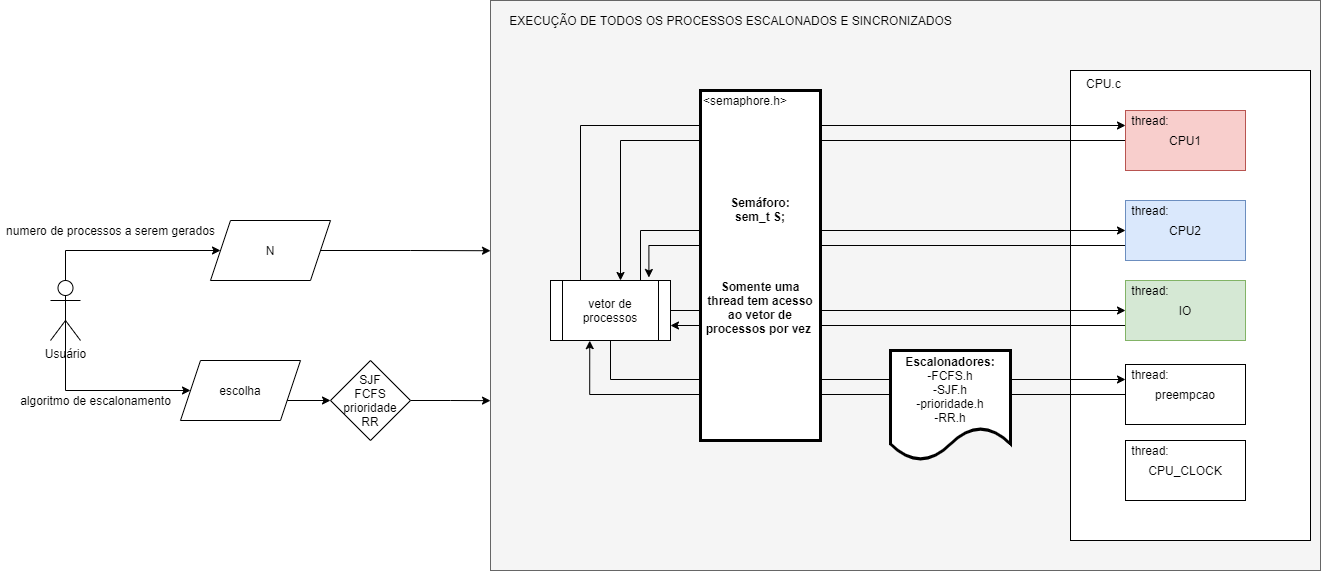

The diagram above was exported from draw.io. Its source (the exported page's mxGraphModel, read from the mxfile embedded in the PNG):
<mxGraphModel dx="3231" dy="1042" grid="1" gridSize="10" guides="1" tooltips="1" connect="1" arrows="1" fold="1" page="1" pageScale="1" pageWidth="1169" pageHeight="827" math="0" shadow="0">
  <root>
    <mxCell id="0" />
    <mxCell id="1" parent="0" />
    <mxCell id="arqKWXPiYKXN04lR14KR-29" value="" style="rounded=0;whiteSpace=wrap;html=1;fillColor=#f5f5f5;strokeColor=#666666;fontColor=#333333;" parent="1" vertex="1">
      <mxGeometry x="280" y="40" width="830" height="570" as="geometry" />
    </mxCell>
    <mxCell id="arqKWXPiYKXN04lR14KR-6" value="" style="rounded=0;whiteSpace=wrap;html=1;" parent="1" vertex="1">
      <mxGeometry x="860" y="110" width="240" height="470" as="geometry" />
    </mxCell>
    <mxCell id="arqKWXPiYKXN04lR14KR-16" style="edgeStyle=orthogonalEdgeStyle;rounded=0;orthogonalLoop=1;jettySize=auto;html=1;exitX=0;exitY=0.5;exitDx=0;exitDy=0;" parent="1" source="arqKWXPiYKXN04lR14KR-1" target="arqKWXPiYKXN04lR14KR-8" edge="1">
      <mxGeometry relative="1" as="geometry">
        <Array as="points">
          <mxPoint x="410" y="180" />
        </Array>
      </mxGeometry>
    </mxCell>
    <mxCell id="arqKWXPiYKXN04lR14KR-1" value="CPU1" style="rounded=0;whiteSpace=wrap;html=1;fillColor=#f8cecc;strokeColor=#b85450;" parent="1" vertex="1">
      <mxGeometry x="915" y="150" width="120" height="60" as="geometry" />
    </mxCell>
    <mxCell id="arqKWXPiYKXN04lR14KR-14" style="edgeStyle=orthogonalEdgeStyle;rounded=0;orthogonalLoop=1;jettySize=auto;html=1;exitX=0;exitY=0.75;exitDx=0;exitDy=0;entryX=0.82;entryY=-0.05;entryDx=0;entryDy=0;entryPerimeter=0;" parent="1" source="arqKWXPiYKXN04lR14KR-2" target="arqKWXPiYKXN04lR14KR-8" edge="1">
      <mxGeometry relative="1" as="geometry">
        <Array as="points">
          <mxPoint x="438" y="285" />
        </Array>
      </mxGeometry>
    </mxCell>
    <mxCell id="arqKWXPiYKXN04lR14KR-2" value="CPU2" style="rounded=0;whiteSpace=wrap;html=1;fillColor=#dae8fc;strokeColor=#6c8ebf;" parent="1" vertex="1">
      <mxGeometry x="915" y="240" width="120" height="60" as="geometry" />
    </mxCell>
    <mxCell id="arqKWXPiYKXN04lR14KR-12" style="edgeStyle=orthogonalEdgeStyle;rounded=0;orthogonalLoop=1;jettySize=auto;html=1;exitX=0;exitY=0.75;exitDx=0;exitDy=0;entryX=1;entryY=0.75;entryDx=0;entryDy=0;" parent="1" source="arqKWXPiYKXN04lR14KR-3" target="arqKWXPiYKXN04lR14KR-8" edge="1">
      <mxGeometry relative="1" as="geometry" />
    </mxCell>
    <mxCell id="arqKWXPiYKXN04lR14KR-3" value="IO" style="rounded=0;whiteSpace=wrap;html=1;fillColor=#d5e8d4;strokeColor=#82b366;" parent="1" vertex="1">
      <mxGeometry x="915" y="320" width="120" height="60" as="geometry" />
    </mxCell>
    <mxCell id="arqKWXPiYKXN04lR14KR-10" style="edgeStyle=orthogonalEdgeStyle;rounded=0;orthogonalLoop=1;jettySize=auto;html=1;exitX=0;exitY=0.5;exitDx=0;exitDy=0;entryX=0.327;entryY=1.003;entryDx=0;entryDy=0;entryPerimeter=0;" parent="1" source="arqKWXPiYKXN04lR14KR-4" target="arqKWXPiYKXN04lR14KR-8" edge="1">
      <mxGeometry relative="1" as="geometry" />
    </mxCell>
    <mxCell id="arqKWXPiYKXN04lR14KR-4" value="preempcao" style="rounded=0;whiteSpace=wrap;html=1;" parent="1" vertex="1">
      <mxGeometry x="915" y="404" width="120" height="60" as="geometry" />
    </mxCell>
    <mxCell id="arqKWXPiYKXN04lR14KR-5" value="CPU_CLOCK" style="rounded=0;whiteSpace=wrap;html=1;" parent="1" vertex="1">
      <mxGeometry x="915" y="480" width="120" height="60" as="geometry" />
    </mxCell>
    <mxCell id="arqKWXPiYKXN04lR14KR-7" value="CPU.c" style="text;strokeColor=none;fillColor=none;align=left;verticalAlign=top;spacingLeft=4;spacingRight=4;overflow=hidden;rotatable=0;points=[[0,0.5],[1,0.5]];portConstraint=eastwest;" parent="1" vertex="1">
      <mxGeometry x="870" y="110" width="60" height="26" as="geometry" />
    </mxCell>
    <mxCell id="arqKWXPiYKXN04lR14KR-11" style="edgeStyle=orthogonalEdgeStyle;rounded=0;orthogonalLoop=1;jettySize=auto;html=1;exitX=0.5;exitY=1;exitDx=0;exitDy=0;entryX=0;entryY=0.25;entryDx=0;entryDy=0;" parent="1" source="arqKWXPiYKXN04lR14KR-8" target="arqKWXPiYKXN04lR14KR-4" edge="1">
      <mxGeometry relative="1" as="geometry" />
    </mxCell>
    <mxCell id="arqKWXPiYKXN04lR14KR-13" style="edgeStyle=orthogonalEdgeStyle;rounded=0;orthogonalLoop=1;jettySize=auto;html=1;exitX=1;exitY=0.5;exitDx=0;exitDy=0;entryX=0;entryY=0.5;entryDx=0;entryDy=0;" parent="1" source="arqKWXPiYKXN04lR14KR-8" target="arqKWXPiYKXN04lR14KR-3" edge="1">
      <mxGeometry relative="1" as="geometry" />
    </mxCell>
    <mxCell id="arqKWXPiYKXN04lR14KR-15" style="edgeStyle=orthogonalEdgeStyle;rounded=0;orthogonalLoop=1;jettySize=auto;html=1;exitX=0.75;exitY=0;exitDx=0;exitDy=0;entryX=0;entryY=0.5;entryDx=0;entryDy=0;" parent="1" source="arqKWXPiYKXN04lR14KR-8" target="arqKWXPiYKXN04lR14KR-2" edge="1">
      <mxGeometry relative="1" as="geometry">
        <Array as="points">
          <mxPoint x="430" y="270" />
        </Array>
      </mxGeometry>
    </mxCell>
    <mxCell id="arqKWXPiYKXN04lR14KR-17" style="edgeStyle=orthogonalEdgeStyle;rounded=0;orthogonalLoop=1;jettySize=auto;html=1;exitX=0.25;exitY=0;exitDx=0;exitDy=0;entryX=0;entryY=0.25;entryDx=0;entryDy=0;" parent="1" source="arqKWXPiYKXN04lR14KR-8" target="arqKWXPiYKXN04lR14KR-1" edge="1">
      <mxGeometry relative="1" as="geometry">
        <Array as="points">
          <mxPoint x="370" y="165" />
        </Array>
      </mxGeometry>
    </mxCell>
    <mxCell id="arqKWXPiYKXN04lR14KR-8" value="vetor de processos" style="shape=process;whiteSpace=wrap;html=1;backgroundOutline=1;" parent="1" vertex="1">
      <mxGeometry x="340" y="320" width="120" height="60" as="geometry" />
    </mxCell>
    <mxCell id="arqKWXPiYKXN04lR14KR-23" style="edgeStyle=orthogonalEdgeStyle;rounded=0;orthogonalLoop=1;jettySize=auto;html=1;exitX=0.5;exitY=0.5;exitDx=0;exitDy=0;exitPerimeter=0;entryX=0;entryY=0.5;entryDx=0;entryDy=0;" parent="1" source="arqKWXPiYKXN04lR14KR-18" target="arqKWXPiYKXN04lR14KR-20" edge="1">
      <mxGeometry relative="1" as="geometry">
        <Array as="points">
          <mxPoint x="-145" y="290" />
        </Array>
      </mxGeometry>
    </mxCell>
    <mxCell id="arqKWXPiYKXN04lR14KR-35" style="edgeStyle=orthogonalEdgeStyle;rounded=0;orthogonalLoop=1;jettySize=auto;html=1;exitX=0.5;exitY=0.5;exitDx=0;exitDy=0;exitPerimeter=0;entryX=0;entryY=0.5;entryDx=0;entryDy=0;" parent="1" source="arqKWXPiYKXN04lR14KR-18" target="arqKWXPiYKXN04lR14KR-21" edge="1">
      <mxGeometry relative="1" as="geometry">
        <Array as="points">
          <mxPoint x="-145" y="430" />
        </Array>
      </mxGeometry>
    </mxCell>
    <mxCell id="arqKWXPiYKXN04lR14KR-18" value="Usuário" style="shape=umlActor;verticalLabelPosition=bottom;verticalAlign=top;html=1;outlineConnect=0;" parent="1" vertex="1">
      <mxGeometry x="-160" y="320" width="30" height="60" as="geometry" />
    </mxCell>
    <mxCell id="arqKWXPiYKXN04lR14KR-30" style="edgeStyle=orthogonalEdgeStyle;rounded=0;orthogonalLoop=1;jettySize=auto;html=1;exitX=1;exitY=0.5;exitDx=0;exitDy=0;entryX=0;entryY=0.439;entryDx=0;entryDy=0;entryPerimeter=0;" parent="1" source="arqKWXPiYKXN04lR14KR-20" target="arqKWXPiYKXN04lR14KR-29" edge="1">
      <mxGeometry relative="1" as="geometry" />
    </mxCell>
    <mxCell id="arqKWXPiYKXN04lR14KR-20" value="N" style="shape=parallelogram;perimeter=parallelogramPerimeter;whiteSpace=wrap;html=1;fixedSize=1;" parent="1" vertex="1">
      <mxGeometry y="260" width="120" height="60" as="geometry" />
    </mxCell>
    <mxCell id="sBxhuhl9C7ciVPsedEyo-2" value="&lt;b&gt;Semáforo:&lt;br&gt;sem_t S;&lt;br&gt;&lt;br&gt;&lt;br&gt;&lt;br&gt;&lt;br&gt;Somente uma thread tem acesso ao vetor de processos por vez&amp;nbsp;&lt;/b&gt;" style="rounded=0;whiteSpace=wrap;html=1;glass=0;shadow=0;strokeWidth=3;" parent="1" vertex="1">
      <mxGeometry x="490" y="130" width="120" height="350" as="geometry" />
    </mxCell>
    <mxCell id="sBxhuhl9C7ciVPsedEyo-3" value="&amp;lt;semaphore.h&amp;gt;" style="text;html=1;strokeColor=none;fillColor=none;align=center;verticalAlign=middle;whiteSpace=wrap;rounded=0;" parent="1" vertex="1">
      <mxGeometry x="490" y="130" width="90" height="20" as="geometry" />
    </mxCell>
    <mxCell id="arqKWXPiYKXN04lR14KR-28" style="edgeStyle=orthogonalEdgeStyle;rounded=0;orthogonalLoop=1;jettySize=auto;html=1;exitX=1;exitY=0.75;exitDx=0;exitDy=0;entryX=0;entryY=0.5;entryDx=0;entryDy=0;" parent="1" source="arqKWXPiYKXN04lR14KR-21" target="arqKWXPiYKXN04lR14KR-22" edge="1">
      <mxGeometry relative="1" as="geometry">
        <Array as="points">
          <mxPoint x="36" y="440" />
        </Array>
      </mxGeometry>
    </mxCell>
    <mxCell id="arqKWXPiYKXN04lR14KR-21" value="escolha" style="shape=parallelogram;perimeter=parallelogramPerimeter;whiteSpace=wrap;html=1;fixedSize=1;" parent="1" vertex="1">
      <mxGeometry x="-30" y="400" width="120" height="60" as="geometry" />
    </mxCell>
    <mxCell id="arqKWXPiYKXN04lR14KR-31" style="edgeStyle=orthogonalEdgeStyle;rounded=0;orthogonalLoop=1;jettySize=auto;html=1;exitX=1;exitY=0.5;exitDx=0;exitDy=0;entryX=0;entryY=0.702;entryDx=0;entryDy=0;entryPerimeter=0;" parent="1" source="arqKWXPiYKXN04lR14KR-22" target="arqKWXPiYKXN04lR14KR-29" edge="1">
      <mxGeometry relative="1" as="geometry" />
    </mxCell>
    <mxCell id="arqKWXPiYKXN04lR14KR-22" value="SJF&lt;br&gt;FCFS&lt;br&gt;prioridade&lt;br&gt;RR" style="rhombus;whiteSpace=wrap;html=1;" parent="1" vertex="1">
      <mxGeometry x="120" y="400" width="80" height="80" as="geometry" />
    </mxCell>
    <mxCell id="arqKWXPiYKXN04lR14KR-26" value="algoritmo de escalonamento" style="text;html=1;align=center;verticalAlign=middle;resizable=0;points=[];autosize=1;strokeColor=none;" parent="1" vertex="1">
      <mxGeometry x="-200" y="430" width="170" height="20" as="geometry" />
    </mxCell>
    <mxCell id="arqKWXPiYKXN04lR14KR-27" value="numero de processos a serem gerados" style="text;html=1;align=center;verticalAlign=middle;resizable=0;points=[];autosize=1;strokeColor=none;" parent="1" vertex="1">
      <mxGeometry x="-210" y="260" width="220" height="20" as="geometry" />
    </mxCell>
    <mxCell id="arqKWXPiYKXN04lR14KR-32" value="EXECUÇÃO DE TODOS OS PROCESSOS ESCALONADOS E SINCRONIZADOS" style="text;html=1;align=center;verticalAlign=middle;resizable=0;points=[];autosize=1;strokeColor=none;" parent="1" vertex="1">
      <mxGeometry x="290" y="50" width="460" height="20" as="geometry" />
    </mxCell>
    <mxCell id="sBxhuhl9C7ciVPsedEyo-9" value="&lt;b&gt;Escalonadores:&lt;/b&gt;&lt;br&gt;&lt;span&gt;-FCFS.h&lt;/span&gt;&lt;br&gt;&lt;span&gt;-SJF.h&lt;/span&gt;&lt;br&gt;&lt;span&gt;-prioridade.h&lt;/span&gt;&lt;br&gt;&lt;span&gt;-RR.h&lt;/span&gt;" style="shape=document;whiteSpace=wrap;html=1;boundedLbl=1;rounded=0;shadow=0;glass=0;strokeWidth=3;" parent="1" vertex="1">
      <mxGeometry x="680" y="390" width="120" height="110" as="geometry" />
    </mxCell>
    <mxCell id="sBxhuhl9C7ciVPsedEyo-11" value="thread:" style="text;html=1;strokeColor=none;fillColor=none;align=center;verticalAlign=middle;whiteSpace=wrap;rounded=0;shadow=0;glass=0;" parent="1" vertex="1">
      <mxGeometry x="920" y="150" width="40" height="20" as="geometry" />
    </mxCell>
    <mxCell id="sBxhuhl9C7ciVPsedEyo-12" value="thread:" style="text;html=1;strokeColor=none;fillColor=none;align=center;verticalAlign=middle;whiteSpace=wrap;rounded=0;shadow=0;glass=0;" parent="1" vertex="1">
      <mxGeometry x="920" y="240" width="40" height="20" as="geometry" />
    </mxCell>
    <mxCell id="sBxhuhl9C7ciVPsedEyo-13" value="thread:" style="text;html=1;strokeColor=none;fillColor=none;align=center;verticalAlign=middle;whiteSpace=wrap;rounded=0;shadow=0;glass=0;" parent="1" vertex="1">
      <mxGeometry x="920" y="320" width="40" height="20" as="geometry" />
    </mxCell>
    <mxCell id="sBxhuhl9C7ciVPsedEyo-14" value="thread:" style="text;html=1;strokeColor=none;fillColor=none;align=center;verticalAlign=middle;whiteSpace=wrap;rounded=0;shadow=0;glass=0;" parent="1" vertex="1">
      <mxGeometry x="920" y="404" width="40" height="20" as="geometry" />
    </mxCell>
    <mxCell id="sBxhuhl9C7ciVPsedEyo-15" value="thread:" style="text;html=1;strokeColor=none;fillColor=none;align=center;verticalAlign=middle;whiteSpace=wrap;rounded=0;shadow=0;glass=0;" parent="1" vertex="1">
      <mxGeometry x="920" y="480" width="40" height="20" as="geometry" />
    </mxCell>
  </root>
</mxGraphModel>